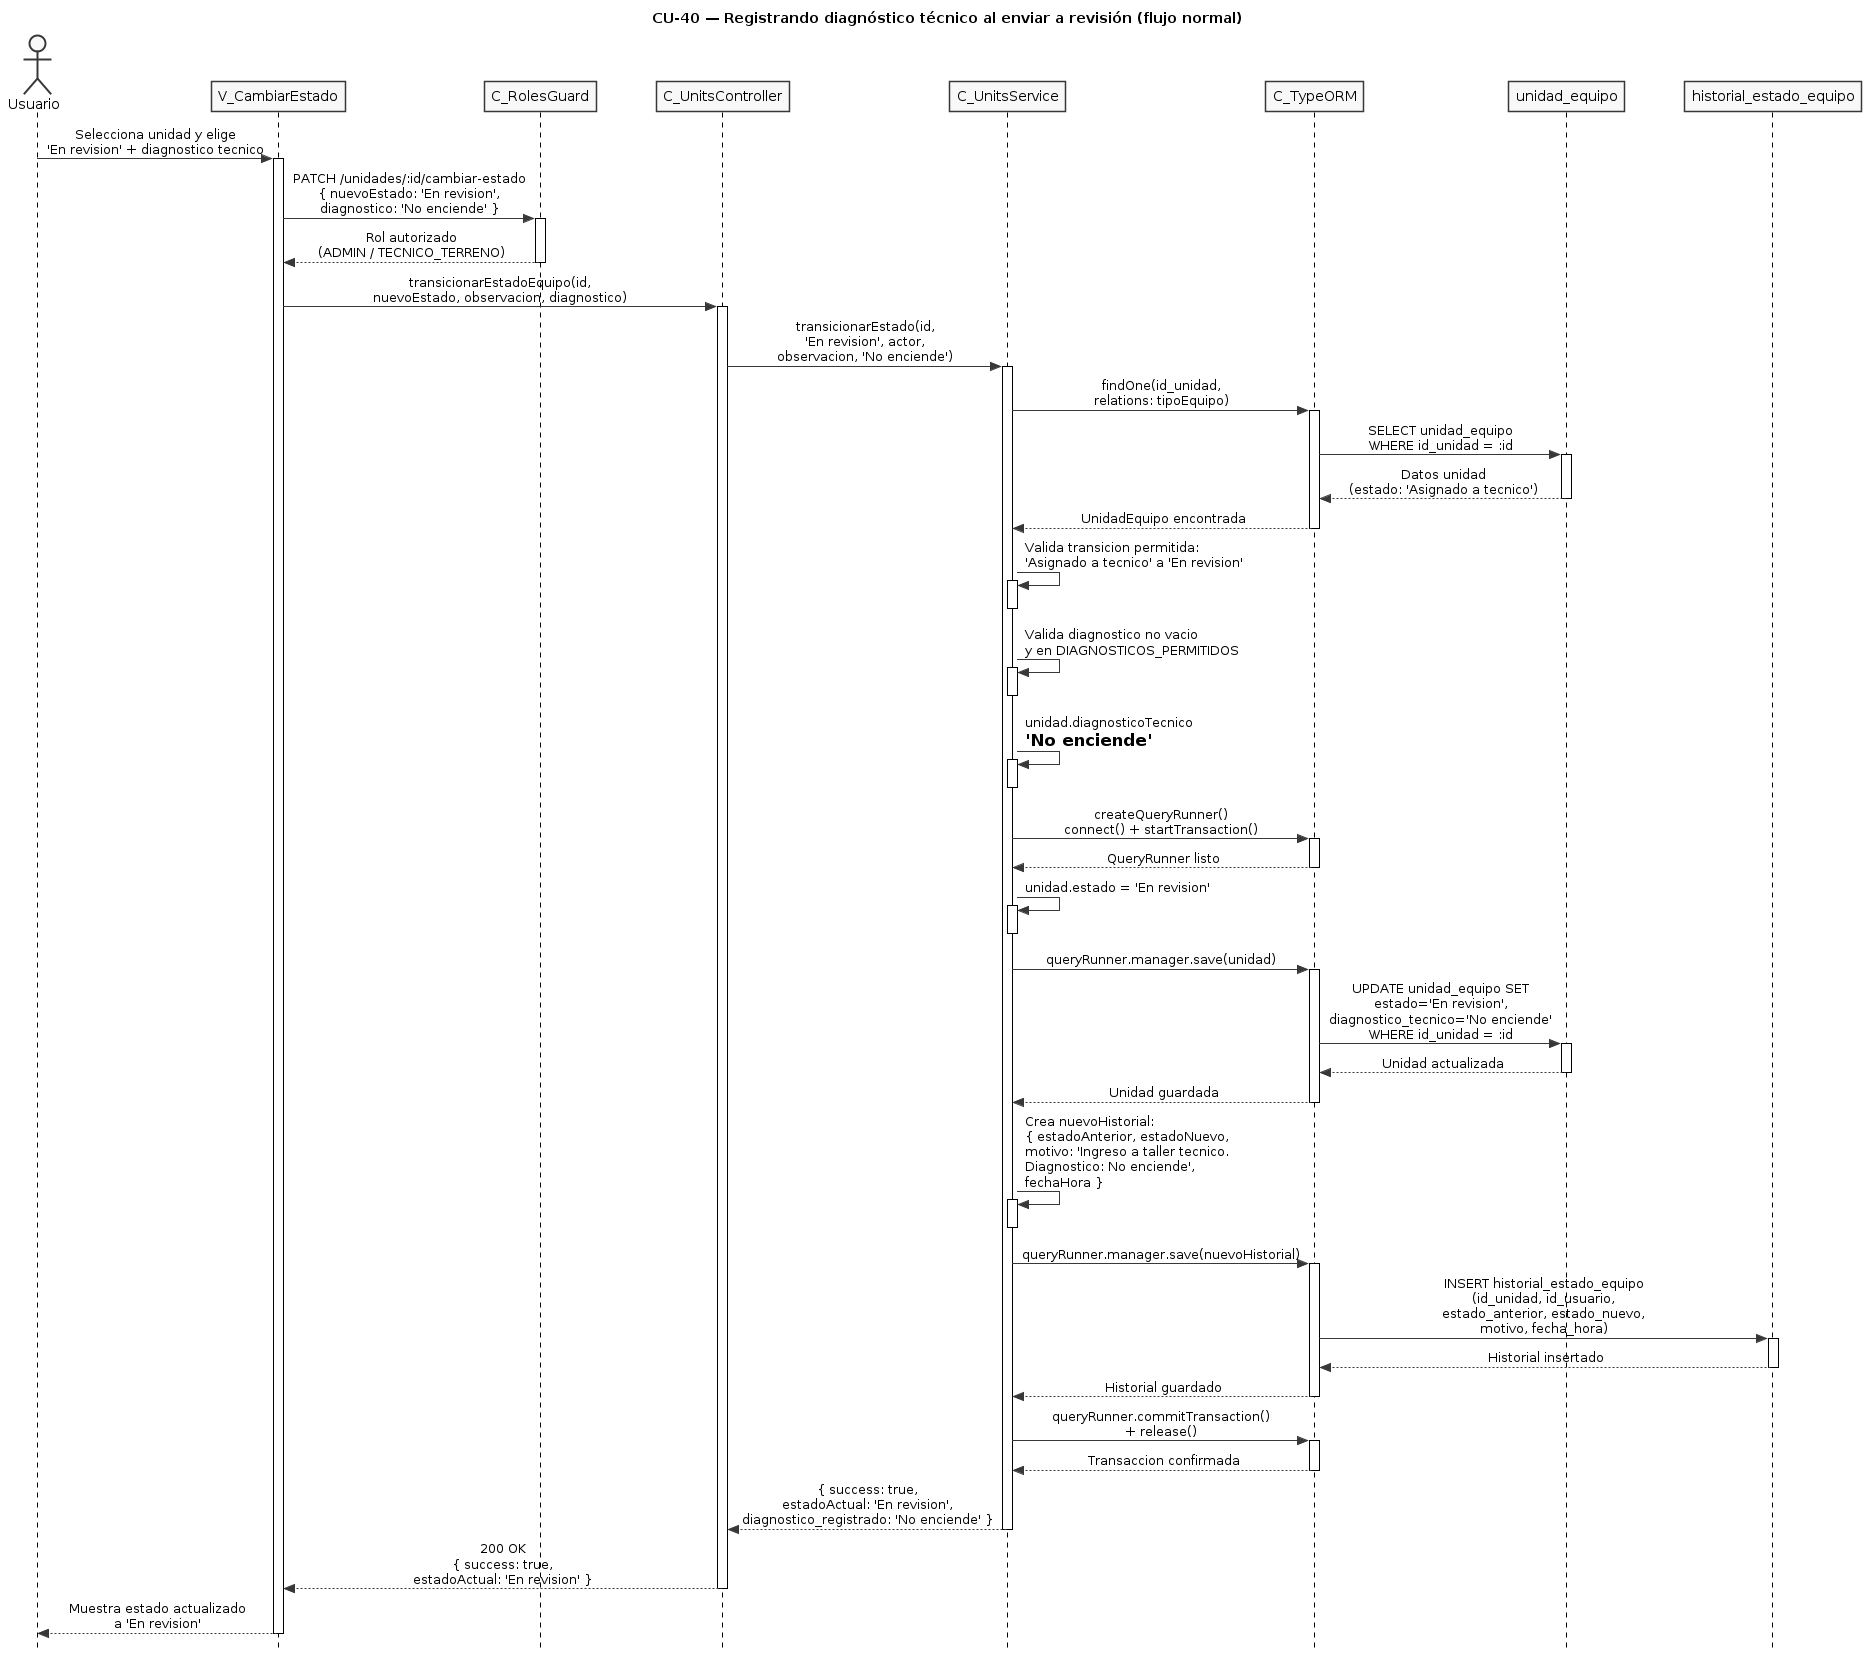

The diagram above was rendered by PlantUML. Its source (embedded in the PNG):
@startuml CU40-normal
title CU-40 — Registrando diagnóstico técnico al enviar a revisión (flujo normal)

skinparam style strictuml
skinparam monochrome true
skinparam shadowing false
skinparam sequenceMessageAlign center
skinparam ParticipantPadding 25
skinparam ActorPadding 20
skinparam sequence {
  MessageAlign center
  LifeLineBorderColor black
}
hide footbox

actor "Usuario" as user
participant "V_CambiarEstado" as view
participant "C_RolesGuard" as guard
participant "C_UnitsController" as ctrl
participant "C_UnitsService" as svc
participant "C_TypeORM" as orm
participant "unidad_equipo" as uent
participant "historial_estado_equipo" as hent

user -> view : Selecciona unidad y elige\n'En revision' + diagnostico tecnico
activate view

view -> guard : PATCH /unidades/:id/cambiar-estado\n{ nuevoEstado: 'En revision',\ndiagnostico: 'No enciende' }
activate guard

guard --> view : Rol autorizado\n(ADMIN / TECNICO_TERRENO)
deactivate guard

view -> ctrl : transicionarEstadoEquipo(id,\nnuevoEstado, observacion, diagnostico)
activate ctrl

ctrl -> svc : transicionarEstado(id,\n'En revision', actor,\nobservacion, 'No enciende')
activate svc

svc -> orm : findOne(id_unidad,\nrelations: tipoEquipo)
activate orm

orm -> uent : SELECT unidad_equipo\nWHERE id_unidad = :id
activate uent
uent --> orm : Datos unidad\n(estado: 'Asignado a tecnico')
deactivate uent

orm --> svc : UnidadEquipo encontrada
deactivate orm

svc -> svc : Valida transicion permitida:\n'Asignado a tecnico' a 'En revision'
activate svc
deactivate svc

svc -> svc : Valida diagnostico no vacio\ny en DIAGNOSTICOS_PERMITIDOS
activate svc
deactivate svc

svc -> svc : unidad.diagnosticoTecnico\n= 'No enciende'
activate svc
deactivate svc

svc -> orm : createQueryRunner()\nconnect() + startTransaction()
activate orm
orm --> svc : QueryRunner listo
deactivate orm

svc -> svc : unidad.estado = 'En revision'
activate svc
deactivate svc

svc -> orm : queryRunner.manager.save(unidad)
activate orm

orm -> uent : UPDATE unidad_equipo SET\nestado='En revision',\ndiagnostico_tecnico='No enciende'\nWHERE id_unidad = :id
activate uent
uent --> orm : Unidad actualizada
deactivate uent

orm --> svc : Unidad guardada
deactivate orm

svc -> svc : Crea nuevoHistorial:\n{ estadoAnterior, estadoNuevo,\nmotivo: 'Ingreso a taller tecnico.\nDiagnostico: No enciende',\nfechaHora }
activate svc
deactivate svc

svc -> orm : queryRunner.manager.save(nuevoHistorial)
activate orm

orm -> hent : INSERT historial_estado_equipo\n(id_unidad, id_usuario,\nestado_anterior, estado_nuevo,\nmotivo, fecha_hora)
activate hent
hent --> orm : Historial insertado
deactivate hent

orm --> svc : Historial guardado
deactivate orm

svc -> orm : queryRunner.commitTransaction()\n+ release()
activate orm
orm --> svc : Transaccion confirmada
deactivate orm

svc --> ctrl : { success: true,\nestadoActual: 'En revision',\ndiagnostico_registrado: 'No enciende' }
deactivate svc

ctrl --> view : 200 OK\n{ success: true,\nestadoActual: 'En revision' }
deactivate ctrl

view --> user : Muestra estado actualizado\na 'En revision'
deactivate view

@enduml